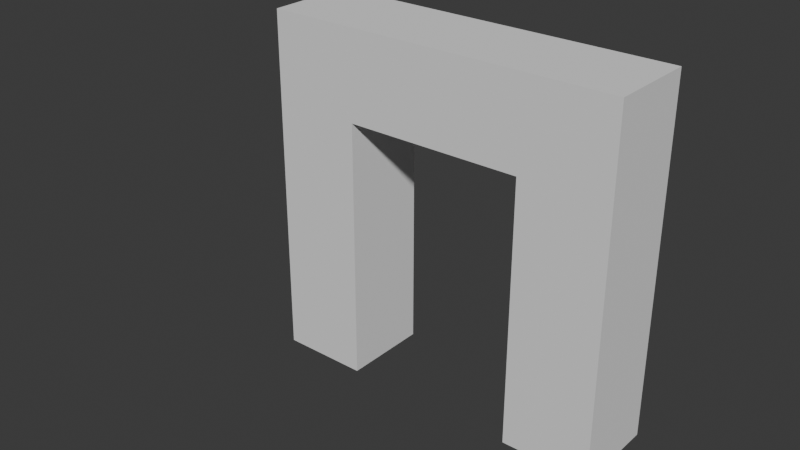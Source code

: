# Source: MtOthrysArchA_v2.blend  (saved by Blender 4.2.66; exported with 4.5.12 LTS)
import bpy
from mathutils import Matrix  # noqa: F401  (used for matrix-valued properties, if any)

bpy.ops.wm.read_factory_settings(use_empty=True)
scene = bpy.context.scene
scene.name = 'Scene'

# ---- collections
col_collection = bpy.data.collections.new('Collection'); scene.collection.children.link(col_collection)

# ---- world
world_world = bpy.data.worlds.new('World'); scene.world = world_world
world_world.use_nodes = True; world_world.node_tree.nodes.clear()
_N = world_world.node_tree.nodes; _L = world_world.node_tree.links
n0 = _N.new('ShaderNodeOutputWorld'); n0.name = 'World Output'; n0.location = (300, 300)
n1 = _N.new('ShaderNodeBackground'); n1.name = 'Background'; n1.location = (10, 300)
n1.inputs[0].default_value = (0.05088, 0.05088, 0.05088, 1.0)
_L.new(n1.outputs[0], n0.inputs[0])
n0.is_active_output = True
world_world.color = (0.05088, 0.05088, 0.05088)
world_world.sun_shadow_jitter_overblur = 0.0

# ---- meshes
me_cube_001 = bpy.data.meshes.new('Cube.001')
me_cube_001.from_pydata([(9.315, 9.315, 17.73), (9.315, 9.315, -0.902), (-9.315, 4.658, 17.73), (9.315, 4.658, -0.902), (-9.315, 9.315, 17.73), (-9.315, 9.315, -0.902), (-9.315, 4.658, -0.902), (9.315, 4.658, 17.73), (0.0, 4.658, 17.73), (0.0, 9.315, 17.73), (-4.658, 4.658, -0.902), (-4.658, 9.315, 17.73), (-4.658, 4.658, 17.73), (-4.658, 9.315, -0.902), (4.658, 4.658, 17.73), (4.658, 9.315, -0.902), (4.658, 4.658, -0.902), (4.658, 9.315, 17.73), (9.315, 9.315, 8.413), (-9.315, 4.658, 8.413), (9.315, 4.658, 8.413), (-9.315, 9.315, 8.413), (-4.658, 9.315, 8.413), (-4.658, 4.658, 8.413), (4.658, 4.658, 8.413), (4.658, 9.315, 8.413), (-9.315, 4.658, 13.07), (9.315, 4.658, 13.07), (-9.315, 9.315, 13.07), (0.0, 9.315, 13.07), (0.0, 4.658, 13.07), (-4.658, 9.315, 13.07), (-4.658, 4.658, 13.07), (4.658, 4.658, 13.07), (4.658, 9.315, 13.07), (9.315, 9.315, 13.07)], [], [(32, 26, 2, 12), (19, 6, 5, 21), (25, 15, 1, 18), (12, 2, 4, 11), (16, 3, 1, 15), (18, 1, 3, 20), (14, 8, 9, 17), (33, 30, 8, 14), (21, 5, 13, 22), (6, 10, 13, 5), (8, 12, 11, 9), (30, 32, 12, 8), (27, 33, 14, 7), (7, 14, 17, 0), (3, 16, 24, 20), (28, 21, 22, 31), (35, 18, 20, 27), (34, 25, 18, 35), (26, 19, 21, 28), (10, 6, 19, 23), (2, 26, 28, 4), (17, 34, 35, 0), (0, 35, 27, 7), (11, 31, 29, 9), (4, 28, 31, 11), (9, 29, 34, 17), (20, 24, 33, 27), (23, 19, 26, 32), (33, 34, 17, 14), (29, 31, 11, 12, 32, 30, 33, 34), (33, 24, 16, 15, 25, 34), (31, 22, 13, 10, 23, 32, 12, 11)])
_uv = me_cube_001.uv_layers.new(name='UVMap')
_uv.uv.foreach_set('vector', [0.4531, 0.5703, 0.4375, 0.6875, 0.375, 0.6875, 0.375, 0.5312, 0.5, 0.6875, 0.625, 0.6875, 0.625, 0.75, 0.5, 0.75, 0.5, 0.9375, 0.625, 0.9375, 0.625, 1.0, 0.5, 1.0, 0.3125, 0.6875, 0.375, 0.6875, 0.375, 0.75, 0.3125, 0.75, 0.8125, 0.6875, 0.875, 0.6875, 0.875, 0.75, 0.8125, 0.75, 0.5, 0.0, 0.625, 0.0, 0.625, 0.0625, 0.5, 0.0625, 0.1875, 0.6875, 0.25, 0.6875, 0.25, 0.75, 0.1875, 0.75, 0.4844, 0.3359, 0.4688, 0.4531, 0.375, 0.375, 0.375, 0.2188, 0.5, 0.75, 0.625, 0.75, 0.625, 0.8125, 0.5, 0.8125, 0.625, 0.6875, 0.6875, 0.6875, 0.6875, 0.75, 0.625, 0.75, 0.25, 0.6875, 0.3125, 0.6875, 0.3125, 0.75, 0.25, 0.75, 0.4688, 0.4531, 0.4531, 0.5703, 0.375, 0.5312, 0.375, 0.375, 0.5, 0.2188, 0.4844, 0.3359, 0.375, 0.2188, 0.375, 0.0625, 0.125, 0.6875, 0.1875, 0.6875, 0.1875, 0.75, 0.125, 0.75, 0.875, 0.6875, 0.8125, 0.6875, 0.5938, 0.4531, 0.625, 0.375, 0.4375, 0.75, 0.5, 0.75, 0.5, 0.8125, 0.4375, 0.8125, 0.4375, 0.0, 0.5, 0.0, 0.5, 0.0625, 0.4375, 0.0625, 0.4375, 0.9375, 0.5, 0.9375, 0.5, 1.0, 0.4375, 1.0, 0.4375, 0.6875, 0.5, 0.6875, 0.5, 0.75, 0.4375, 0.75, 0.6875, 0.6875, 0.625, 0.6875, 0.5, 0.6875, 0.5312, 0.6094, 0.375, 0.6875, 0.4375, 0.6875, 0.4375, 0.75, 0.375, 0.75, 0.375, 0.9375, 0.4375, 0.9375, 0.4375, 1.0, 0.375, 1.0, 0.375, 0.0, 0.4375, 0.0, 0.4375, 0.0625, 0.375, 0.0625, 0.375, 0.8125, 0.4375, 0.8125, 0.4375, 0.875, 0.375, 0.875, 0.375, 0.75, 0.4375, 0.75, 0.4375, 0.8125, 0.375, 0.8125, 0.375, 0.875, 0.4375, 0.875, 0.4375, 0.9375, 0.375, 0.9375, 0.625, 0.375, 0.5938, 0.4531, 0.4844, 0.3359, 0.5, 0.2188, 0.5312, 0.6094, 0.5, 0.6875, 0.4375, 0.6875, 0.4531, 0.5703, 0.0, 0.0, 0.0, 0.0, 0.0, 0.0, 0.0, 0.0, 0.0, 0.0, 0.0, 0.0, 0.0, 0.0, 0.0, 0.0, 0.0, 0.0, 0.0, 0.0, 0.0, 0.0, 0.0, 0.0, 0.0, 0.0, 0.0, 0.0, 0.0, 0.0, 0.0, 0.0, 0.0, 0.0, 0.0, 0.0, 0.0, 0.0, 0.0, 0.0, 0.0, 0.0, 0.0, 0.0, 0.0, 0.0, 0.0, 0.0, 0.0, 0.0, 0.0, 0.0])
me_cube_001.update()

# ---- curves / text
cu_b_ziercurve = bpy.data.curves.new('BézierCurve', 'CURVE')
cu_b_ziercurve.dimensions = '3D'
_sp = cu_b_ziercurve.splines.new('BEZIER'); _sp.bezier_points.add(1)
_sp.bezier_points.foreach_set('co', [-6.262, 5.0, 10.75, -0.5518, 4.959, 13.65])
_sp.bezier_points.foreach_set('handle_left', [-6.762, 4.5, 10.75, -1.552, 4.959, 13.65])
_sp.bezier_points.foreach_set('handle_right', [-5.762, 5.5, 10.75, 0.4482, 4.959, 13.65])
for _p, _l, _r in zip(_sp.bezier_points, ['ALIGNED', 'ALIGNED'], ['ALIGNED', 'ALIGNED']): _p.handle_left_type = _l; _p.handle_right_type = _r
_sp.bezier_points.foreach_set('radius', [7.067, 1.0])
_sp.bezier_points.foreach_set('tilt', [-39.35, 0.0])
_sp.order_u = 0
_sp.order_v = 0
cu_b_ziercurve.use_path = True
cu_b_ziercurve.fill_mode = 'FULL'

# ---- objects
ob_cube = bpy.data.objects.new('Cube', me_cube_001)
ob_b_ziercurve = bpy.data.objects.new('BézierCurve', cu_b_ziercurve)

# ---- transforms, parenting, visibility, modifiers, constraints
ob_cube.location = (0.0, 0.0, 0.0)
ob_b_ziercurve.location = (0.0, 0.0, 0.0)

# ---- collection membership
col_collection.objects.link(ob_cube)
col_collection.objects.link(ob_b_ziercurve)

# ---- scene / render settings (as saved in the file)
scene.frame_start = 1; scene.frame_end = 250; scene.frame_set(1)
scene.render.engine = 'BLENDER_EEVEE_NEXT'
bpy.context.view_layer.update()

# ---- added for rendering (the .blend has no active camera and no usable light): camera, sun
cam_auto = bpy.data.cameras.new('AutoCamera')
cam_auto.lens = 50.0
cam_auto.sensor_width = 36.0
cam_auto.clip_end = 1000.0
ob_auto_camera = bpy.data.objects.new('AutoCamera', cam_auto)
scene.collection.objects.link(ob_auto_camera)
ob_auto_camera.location = (28.1588, -31.1986, 32.5913)
ob_auto_camera.rotation_euler = (1.09748, -7.21219e-08, 0.694738)
scene.camera = ob_auto_camera
light_auto_sun = bpy.data.lights.new('AutoSun', 'SUN')
light_auto_sun.energy = 3.0
light_auto_sun.angle = 0.0523599
ob_auto_sun = bpy.data.objects.new('AutoSun', light_auto_sun)
scene.collection.objects.link(ob_auto_sun)
ob_auto_sun.rotation_euler = (0.872665, 0.174533, 0.523599)
bpy.context.view_layer.update()
